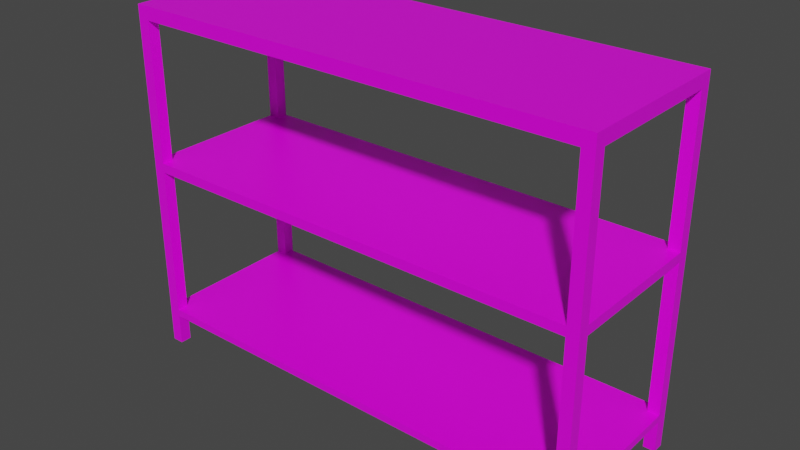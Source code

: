 # Source: Shelf_Mesh.blend  (saved by Blender 2.82.7; exported with 4.5.12 LTS)
import bpy
from mathutils import Matrix  # noqa: F401  (used for matrix-valued properties, if any)

bpy.ops.wm.read_factory_settings(use_empty=True)
scene = bpy.context.scene
scene.name = 'Scene'

# ---- collections
col_collection = bpy.data.collections.new('Collection'); scene.collection.children.link(col_collection)

# ---- images (referenced by path relative to the original .blend; pixels are not part of the script)
import os
ASSET_DIR = os.environ.get("B2B_ASSET_DIR", "")  # directory of the original .blend (textures are referenced by path, not embedded)
HERE = os.path.dirname(os.path.abspath(__file__))  # packed textures are extracted next to this script under _unpacked/

def load_image(name, relpath, width, height, colorspace="sRGB"):
    """Load a texture the original file referenced (path relative to the .blend, or extracted next to this script)."""
    p = next((c for c in (os.path.join(HERE, relpath), os.path.join(ASSET_DIR, relpath)) if relpath and os.path.exists(c)), "")
    if p:
        img = bpy.data.images.load(p, check_existing=True)
        img.name = name
    else:  # same state as the original file: an image datablock whose file is absent (Cycles renders it pink)
        img = bpy.data.images.new(name, width, height)
        img.source = "FILE"
        img.filepath = "//" + (relpath or name)
    img.colorspace_settings.name = colorspace
    return img
img_shelf = load_image('SHELF', 'SHELF.png', 1024, 1024, 'sRGB')

# ---- materials (node trees are filled in below, after node groups)
mat_material = bpy.data.materials.new('Material')
mat_material.alpha_threshold = 0.0
mat_material.use_transparent_shadow = False
mat_material.line_color = (0.0, 0.0, 0.0, 1.0)

# ---- material node trees
mat_material.use_nodes = True; mat_material.node_tree.nodes.clear()
_N = mat_material.node_tree.nodes; _L = mat_material.node_tree.links
n0 = _N.new('ShaderNodeOutputMaterial'); n0.name = 'Material Output'; n0.location = (300, 300)
n1 = _N.new('ShaderNodeBsdfPrincipled'); n1.name = 'Principled BSDF'; n1.location = (10, 300)
n1.distribution = 'GGX'
n1.subsurface_method = 'BURLEY'
n1.inputs[2].default_value = 0.4
n1.inputs[3].default_value = 1.45
n1.inputs[27].default_value = (0.0, 0.0, 0.0, 1.0)
n1.inputs[28].default_value = 1.0
n2 = _N.new('ShaderNodeTexImage'); n2.name = 'Image Texture'; n2.location = (-280, 280)
n2.image = img_shelf
n2.interpolation = 'Closest'
_L.new(n1.outputs[0], n0.inputs[0])
_L.new(n2.outputs[0], n1.inputs[0])
n0.is_active_output = True

# ---- world
world_world = bpy.data.worlds.new('World'); scene.world = world_world
world_world.use_nodes = True; world_world.node_tree.nodes.clear()
_N = world_world.node_tree.nodes; _L = world_world.node_tree.links
n0 = _N.new('ShaderNodeOutputWorld'); n0.name = 'World Output'; n0.location = (300, 300)
n1 = _N.new('ShaderNodeBackground'); n1.name = 'Background'; n1.location = (10, 300)
n1.inputs[0].default_value = (0.05088, 0.05088, 0.05088, 1.0)
_L.new(n1.outputs[0], n0.inputs[0])
n0.is_active_output = True
world_world.color = (0.05088, 0.05088, 0.05088)
world_world.use_sun_shadow = False
world_world.sun_shadow_jitter_overblur = 0.0

# ---- meshes
me_cube = bpy.data.meshes.new('Cube')
me_cube.from_pydata([(1.461, 0.5095, 1.853), (1.461, 0.5095, -0.3398), (1.461, 0.4382, 1.853), (1.461, 0.4382, -0.3398), (1.389, 0.5095, 1.853), (1.389, 0.5095, -0.3398), (1.389, 0.4382, 1.853), (1.389, 0.4382, -0.3398), (1.461, 0.5095, -0.09691), (1.461, 0.5095, -0.1426), (1.389, 0.4382, -0.1426), (1.389, 0.4382, -0.09691), (1.461, 0.4382, -0.09691), (1.461, 0.4382, -0.1426), (1.389, 0.5095, -0.09691), (1.389, 0.5095, -0.1426), (1.389, 0.4382, 0.8493), (1.389, 0.4382, 0.9072), (1.461, 0.5095, 0.9072), (1.461, 0.5095, 0.8493), (1.461, 0.4382, 0.9072), (1.461, 0.4382, 0.8493), (1.389, 0.5095, 0.9072), (1.389, 0.5095, 0.8493), (1.389, 0.4382, 1.771), (1.461, 0.5095, 1.771), (1.461, 0.4382, 1.771), (1.389, 0.5095, 1.771), (-1.461, 0.5095, 1.853), (-1.461, 0.5095, -0.3398), (-1.461, 0.4382, 1.853), (-1.461, 0.4382, -0.3398), (-1.389, 0.5095, 1.853), (-1.389, 0.5095, -0.3398), (-1.389, 0.4382, 1.853), (-1.389, 0.4382, -0.3398), (-1.461, 0.5095, -0.09691), (-1.461, 0.5095, -0.1426), (-1.389, 0.4382, -0.1426), (-1.389, 0.4382, -0.09691), (-1.461, 0.4382, -0.09691), (-1.461, 0.4382, -0.1426), (-1.389, 0.5095, -0.09691), (-1.389, 0.5095, -0.1426), (-1.338e-08, 0.4382, -0.1426), (-1.338e-08, 0.4382, -0.09691), (-1.338e-08, 0.5095, -0.09691), (-1.338e-08, 0.5095, -0.1426), (-1.389, 0.4382, 0.8493), (-1.389, 0.4382, 0.9072), (-1.461, 0.5095, 0.9072), (-1.461, 0.5095, 0.8493), (-1.461, 0.4382, 0.9072), (-1.461, 0.4382, 0.8493), (-1.389, 0.5095, 0.9072), (-1.389, 0.5095, 0.8493), (-1.338e-08, 0.4382, 0.8493), (-1.338e-08, 0.4382, 0.9072), (-1.338e-08, 0.5095, 0.9072), (-1.338e-08, 0.5095, 0.8493), (-1.389, 0.4382, 1.771), (-1.461, 0.5095, 1.771), (-1.461, 0.4382, 1.771), (-1.389, 0.5095, 1.771), (-1.338e-08, 0.4382, 1.771), (-1.338e-08, 0.4382, 1.853), (-1.338e-08, 0.5095, 1.853), (-1.338e-08, 0.5095, 1.771), (1.461, -0.5095, 1.853), (1.461, -0.5095, -0.3398), (1.461, -0.4382, 1.853), (1.461, -0.4382, -0.3398), (1.389, -0.5095, 1.853), (1.389, -0.5095, -0.3398), (1.389, -0.4382, 1.853), (1.389, -0.4382, -0.3398), (1.461, -0.5095, -0.09691), (1.461, -0.5095, -0.1426), (1.389, -0.4382, -0.1426), (1.389, -0.4382, -0.09691), (1.461, -0.4382, -0.09691), (1.461, -0.4382, -0.1426), (1.389, -0.5095, -0.09691), (1.389, -0.5095, -0.1426), (1.389, 7.674e-09, -0.1426), (1.389, 7.674e-09, -0.09691), (1.461, 7.674e-09, -0.09691), (1.461, 7.674e-09, -0.1426), (1.389, -0.4382, 0.8493), (1.389, -0.4382, 0.9072), (1.461, -0.5095, 0.9072), (1.461, -0.5095, 0.8493), (1.461, -0.4382, 0.9072), (1.461, -0.4382, 0.8493), (1.389, -0.5095, 0.9072), (1.389, -0.5095, 0.8493), (1.389, 7.674e-09, 0.8493), (1.389, 7.674e-09, 0.9072), (1.461, 7.674e-09, 0.9072), (1.461, 7.674e-09, 0.8493), (1.389, -0.4382, 1.771), (1.461, -0.5095, 1.771), (1.461, -0.4382, 1.771), (1.389, -0.5095, 1.771), (1.389, 7.674e-09, 1.771), (1.389, 7.674e-09, 1.853), (1.461, 7.674e-09, 1.853), (1.461, 7.674e-09, 1.771), (-1.461, -0.5095, 1.853), (-1.461, -0.5095, -0.3398), (-1.461, -0.4382, 1.853), (-1.461, -0.4382, -0.3398), (-1.389, -0.5095, 1.853), (-1.389, -0.5095, -0.3398), (-1.389, -0.4382, 1.853), (-1.389, -0.4382, -0.3398), (-1.461, -0.5095, -0.09691), (-1.461, -0.5095, -0.1426), (-1.389, -0.4382, -0.1426), (-1.389, -0.4382, -0.09691), (-1.461, -0.4382, -0.09691), (-1.461, -0.4382, -0.1426), (-1.389, -0.5095, -0.09691), (-1.389, -0.5095, -0.1426), (-1.389, 7.674e-09, -0.1426), (-1.389, 7.674e-09, -0.09691), (-1.461, 7.674e-09, -0.09691), (-1.461, 7.674e-09, -0.1426), (-1.338e-08, -0.4382, -0.1426), (-1.338e-08, -0.4382, -0.09691), (-1.338e-08, -0.5095, -0.09691), (-1.338e-08, -0.5095, -0.1426), (-1.389, -0.4382, 0.8493), (-1.389, -0.4382, 0.9072), (-1.461, -0.5095, 0.9072), (-1.461, -0.5095, 0.8493), (-1.461, -0.4382, 0.9072), (-1.461, -0.4382, 0.8493), (-1.389, -0.5095, 0.9072), (-1.389, -0.5095, 0.8493), (-1.389, 7.674e-09, 0.8493), (-1.389, 7.674e-09, 0.9072), (-1.461, 7.674e-09, 0.9072), (-1.461, 7.674e-09, 0.8493), (-1.338e-08, -0.4382, 0.8493), (-1.338e-08, -0.4382, 0.9072), (-1.338e-08, -0.5095, 0.9072), (-1.338e-08, -0.5095, 0.8493), (-1.389, -0.4382, 1.771), (-1.461, -0.5095, 1.771), (-1.461, -0.4382, 1.771), (-1.389, -0.5095, 1.771), (-1.338e-08, -0.4382, 1.771), (-1.338e-08, -0.4382, 1.853), (-1.338e-08, -0.5095, 1.853), (-1.338e-08, -0.5095, 1.771), (-1.389, 7.674e-09, 1.771), (-1.389, 7.674e-09, 1.853), (-1.461, 7.674e-09, 1.853), (-1.461, 7.674e-09, 1.771)], [], [(0, 4, 6, 2), (2, 6, 105, 106), (4, 27, 67, 66), (5, 1, 3, 7), (25, 0, 2, 26), (27, 4, 0, 25), (5, 15, 9, 1), (15, 14, 8, 9), (1, 9, 13, 3), (9, 8, 12, 13), (7, 10, 15, 5), (10, 11, 45, 44), (3, 13, 10, 7), (13, 12, 86, 87), (11, 10, 84, 85), (10, 13, 87, 84), (12, 11, 85, 86), (15, 10, 44, 47), (11, 14, 46, 45), (14, 15, 47, 46), (14, 23, 19, 8), (23, 22, 18, 19), (8, 19, 21, 12), (19, 18, 20, 21), (11, 16, 23, 14), (17, 22, 58, 57), (12, 21, 16, 11), (20, 17, 97, 98), (21, 20, 98, 99), (16, 21, 99, 96), (17, 16, 96, 97), (22, 23, 59, 58), (16, 17, 57, 56), (23, 16, 56, 59), (22, 27, 25, 18), (18, 25, 26, 20), (17, 24, 27, 22), (20, 26, 24, 17), (6, 4, 66, 65), (27, 24, 64, 67), (24, 6, 65, 64), (24, 26, 107, 104), (6, 24, 104, 105), (26, 2, 106, 107), (28, 30, 34, 32), (30, 158, 157, 34), (32, 66, 67, 63), (33, 35, 31, 29), (61, 62, 30, 28), (63, 61, 28, 32), (33, 29, 37, 43), (43, 37, 36, 42), (29, 31, 41, 37), (37, 41, 40, 36), (35, 33, 43, 38), (38, 44, 45, 39), (31, 35, 38, 41), (41, 127, 126, 40), (39, 125, 124, 38), (38, 124, 127, 41), (40, 126, 125, 39), (44, 47, 46, 45), (43, 47, 44, 38), (39, 45, 46, 42), (42, 46, 47, 43), (42, 36, 51, 55), (55, 51, 50, 54), (36, 40, 53, 51), (51, 53, 52, 50), (39, 42, 55, 48), (49, 57, 58, 54), (40, 39, 48, 53), (52, 142, 141, 49), (53, 143, 142, 52), (48, 140, 143, 53), (49, 141, 140, 48), (56, 59, 58, 57), (54, 58, 59, 55), (48, 56, 57, 49), (55, 59, 56, 48), (54, 50, 61, 63), (50, 52, 62, 61), (49, 54, 63, 60), (52, 49, 60, 62), (64, 67, 66, 65), (34, 65, 66, 32), (63, 67, 64, 60), (60, 64, 65, 34), (60, 156, 159, 62), (34, 157, 156, 60), (62, 159, 158, 30), (68, 70, 74, 72), (70, 106, 105, 74), (72, 154, 155, 103), (73, 75, 71, 69), (101, 102, 70, 68), (103, 101, 68, 72), (73, 69, 77, 83), (83, 77, 76, 82), (69, 71, 81, 77), (77, 81, 80, 76), (75, 73, 83, 78), (78, 128, 129, 79), (71, 75, 78, 81), (81, 87, 86, 80), (87, 84, 85, 86), (79, 85, 84, 78), (78, 84, 87, 81), (80, 86, 85, 79), (83, 131, 128, 78), (79, 129, 130, 82), (82, 130, 131, 83), (82, 76, 91, 95), (95, 91, 90, 94), (76, 80, 93, 91), (91, 93, 92, 90), (79, 82, 95, 88), (89, 145, 146, 94), (80, 79, 88, 93), (92, 98, 97, 89), (99, 96, 97, 98), (93, 99, 98, 92), (88, 96, 99, 93), (89, 97, 96, 88), (94, 146, 147, 95), (88, 144, 145, 89), (95, 147, 144, 88), (94, 90, 101, 103), (90, 92, 102, 101), (89, 94, 103, 100), (92, 89, 100, 102), (74, 153, 154, 72), (103, 155, 152, 100), (100, 152, 153, 74), (107, 104, 105, 106), (100, 104, 107, 102), (74, 105, 104, 100), (102, 107, 106, 70), (108, 112, 114, 110), (110, 114, 157, 158), (112, 151, 155, 154), (113, 109, 111, 115), (149, 108, 110, 150), (151, 112, 108, 149), (113, 123, 117, 109), (123, 122, 116, 117), (109, 117, 121, 111), (117, 116, 120, 121), (115, 118, 123, 113), (118, 119, 129, 128), (111, 121, 118, 115), (121, 120, 126, 127), (127, 126, 125, 124), (119, 118, 124, 125), (118, 121, 127, 124), (120, 119, 125, 126), (128, 129, 130, 131), (123, 118, 128, 131), (119, 122, 130, 129), (122, 123, 131, 130), (122, 139, 135, 116), (139, 138, 134, 135), (116, 135, 137, 120), (135, 134, 136, 137), (119, 132, 139, 122), (133, 138, 146, 145), (120, 137, 132, 119), (136, 133, 141, 142), (143, 142, 141, 140), (137, 136, 142, 143), (132, 137, 143, 140), (133, 132, 140, 141), (144, 145, 146, 147), (138, 139, 147, 146), (132, 133, 145, 144), (139, 132, 144, 147), (138, 151, 149, 134), (134, 149, 150, 136), (133, 148, 151, 138), (136, 150, 148, 133), (152, 153, 154, 155), (114, 112, 154, 153), (151, 148, 152, 155), (148, 114, 153, 152), (159, 158, 157, 156), (148, 150, 159, 156), (114, 148, 156, 157), (150, 110, 158, 159), (34, 157, 114, 153, 74, 105, 6, 65), (57, 49, 141, 133, 145, 89, 97, 17), (79, 85, 11, 45, 39, 125, 119, 129), (104, 100, 152, 148, 156, 60, 64, 24), (88, 144, 132, 140, 48, 56, 16, 96)])
_uv = me_cube.uv_layers.new(name='UVMap')
_uv.uv.foreach_set('vector', [0.1406, 0.5859, 0.1406, 0.5938, 0.1328, 0.5938, 0.1328, 0.5859, 0.1328, 0.5859, 0.1328, 0.5938, 0.08594, 0.5938, 0.08594, 0.5859, 0.0625, 0.09375, 0.07031, 0.09375, 0.07031, 0.25, 0.0625, 0.25, 0.4297, 0.875, 0.4297, 0.8828, 0.4219, 0.8828, 0.4219, 0.875, 0.4219, 0.8047, 0.4219, 0.8125, 0.4141, 0.8125, 0.4141, 0.8047, 0.07031, 0.09375, 0.0625, 0.09375, 0.0625, 0.08594, 0.07031, 0.08594, 0.3047, 0.09375, 0.2812, 0.09375, 0.2812, 0.08594, 0.3047, 0.08594, 0.2812, 0.09375, 0.2812, 0.09375, 0.2812, 0.08594, 0.2812, 0.08594, 0.4219, 0.5625, 0.4219, 0.5859, 0.4141, 0.5859, 0.4141, 0.5625, 0.4219, 0.5859, 0.4219, 0.5938, 0.4141, 0.5938, 0.4141, 0.5859, 0.3438, 0.9062, 0.3438, 0.8828, 0.3516, 0.8828, 0.3516, 0.9062, 0.5, 0.9609, 0.5, 0.9609, 0.5, 0.7969, 0.5, 0.7969, 0.3438, 0.9062, 0.3438, 0.8828, 0.3516, 0.8828, 0.3516, 0.9062, 0.4141, 0.5859, 0.4141, 0.5938, 0.3594, 0.5938, 0.3594, 0.5859, 0.5078, 0.4844, 0.5078, 0.4844, 0.5078, 0.5391, 0.5078, 0.5391, 0.5312, 0.375, 0.5391, 0.375, 0.5391, 0.4219, 0.5312, 0.4219, 0.1328, 0.5859, 0.1328, 0.5938, 0.08594, 0.5938, 0.08594, 0.5859, 0.5156, 0.3359, 0.5078, 0.3359, 0.5078, 0.1719, 0.5156, 0.1719, 0.1328, 0.5938, 0.1406, 0.5938, 0.1406, 0.75, 0.1328, 0.75, 0.2812, 0.09375, 0.2812, 0.09375, 0.2812, 0.25, 0.2812, 0.25, 0.2812, 0.09375, 0.1719, 0.09375, 0.1719, 0.08594, 0.2812, 0.08594, 0.1719, 0.09375, 0.1641, 0.09375, 0.1641, 0.08594, 0.1719, 0.08594, 0.4219, 0.5938, 0.4219, 0.6953, 0.4141, 0.6953, 0.4141, 0.5938, 0.4219, 0.6953, 0.4219, 0.7031, 0.4141, 0.7031, 0.4141, 0.6953, 0.4453, 0.25, 0.4453, 0.1406, 0.4531, 0.1406, 0.4531, 0.25, 0.3672, 0.07812, 0.375, 0.07812, 0.375, 0.2344, 0.3672, 0.2344, 0.4453, 0.25, 0.4453, 0.1406, 0.4531, 0.1406, 0.4531, 0.25, 0.3984, 0.3828, 0.3906, 0.3828, 0.3906, 0.3359, 0.3984, 0.3359, 0.4141, 0.6953, 0.4141, 0.7031, 0.3594, 0.7031, 0.3594, 0.6953, 0.3906, 0.2891, 0.3984, 0.2891, 0.3984, 0.3359, 0.3906, 0.3359, 0.5078, 0.4844, 0.5156, 0.4844, 0.5156, 0.5391, 0.5078, 0.5391, 0.1641, 0.09375, 0.1719, 0.09375, 0.1719, 0.25, 0.1641, 0.25, 0.5703, 0.6406, 0.5781, 0.6406, 0.5781, 0.7969, 0.5703, 0.7969, 0.375, 0.3984, 0.3672, 0.3984, 0.3672, 0.2344, 0.375, 0.2344, 0.1641, 0.09375, 0.07031, 0.09375, 0.07031, 0.08594, 0.1641, 0.08594, 0.4219, 0.7031, 0.4219, 0.8047, 0.4141, 0.8047, 0.4141, 0.7031, 0.4453, 0.25, 0.4453, 0.1484, 0.4531, 0.1484, 0.4531, 0.25, 0.4453, 0.25, 0.4453, 0.1484, 0.4531, 0.1484, 0.4531, 0.25, 0.1328, 0.5938, 0.1406, 0.5938, 0.1406, 0.75, 0.1328, 0.75, 0.375, 0.3984, 0.3672, 0.3984, 0.3672, 0.2344, 0.375, 0.2344, 0.4688, 0.05469, 0.4766, 0.05469, 0.4766, 0.2109, 0.4688, 0.2109, 0.3906, 0.2891, 0.3984, 0.2891, 0.3984, 0.3359, 0.3906, 0.3359, 0.4453, 0.2969, 0.4531, 0.2969, 0.4531, 0.3516, 0.4453, 0.3516, 0.4141, 0.8047, 0.4141, 0.8125, 0.3594, 0.8125, 0.3594, 0.8047, 0.1406, 0.9141, 0.1328, 0.9141, 0.1328, 0.9062, 0.1406, 0.9062, 0.1328, 0.9141, 0.08594, 0.9141, 0.08594, 0.9062, 0.1328, 0.9062, 0.0625, 0.4062, 0.0625, 0.25, 0.07031, 0.25, 0.07031, 0.4062, 0.4297, 0.8828, 0.4219, 0.8828, 0.4219, 0.875, 0.4297, 0.875, 0.3047, 0.8047, 0.3125, 0.8047, 0.3125, 0.8125, 0.3047, 0.8125, 0.07031, 0.4062, 0.07031, 0.4141, 0.0625, 0.4141, 0.0625, 0.4062, 0.3047, 0.4062, 0.3047, 0.4141, 0.2812, 0.4141, 0.2812, 0.4062, 0.2812, 0.4062, 0.2812, 0.4141, 0.2812, 0.4141, 0.2812, 0.4062, 0.3047, 0.5625, 0.3125, 0.5625, 0.3125, 0.5859, 0.3047, 0.5859, 0.3047, 0.5859, 0.3125, 0.5859, 0.3125, 0.5938, 0.3047, 0.5938, 0.3516, 0.9062, 0.3438, 0.9062, 0.3438, 0.8828, 0.3516, 0.8828, 0.5, 0.6406, 0.5, 0.7969, 0.5, 0.7969, 0.5, 0.6406, 0.3516, 0.9062, 0.3438, 0.9062, 0.3438, 0.8828, 0.3516, 0.8828, 0.3125, 0.5859, 0.3594, 0.5859, 0.3594, 0.5938, 0.3125, 0.5938, 0.6172, 1.0, 0.6172, 0.9531, 0.6172, 0.9531, 0.6172, 1.0, 0.5391, 0.375, 0.5391, 0.4219, 0.5312, 0.4219, 0.5312, 0.375, 0.1328, 0.9141, 0.08594, 0.9141, 0.08594, 0.9062, 0.1328, 0.9062, 0.3516, 0.8125, 0.3516, 0.8203, 0.3438, 0.8203, 0.3438, 0.8125, 0.5156, 0.01562, 0.5156, 0.1719, 0.5078, 0.1719, 0.5078, 0.01562, 0.1328, 0.9062, 0.1328, 0.75, 0.1406, 0.75, 0.1406, 0.9062, 0.2812, 0.4062, 0.2812, 0.25, 0.2812, 0.25, 0.2812, 0.4062, 0.2812, 0.4062, 0.2812, 0.4141, 0.1719, 0.4141, 0.1719, 0.4062, 0.1719, 0.4062, 0.1719, 0.4141, 0.1641, 0.4141, 0.1641, 0.4062, 0.3047, 0.5938, 0.3125, 0.5938, 0.3125, 0.6953, 0.3047, 0.6953, 0.3047, 0.6953, 0.3125, 0.6953, 0.3125, 0.7031, 0.3047, 0.7031, 0.4453, 0.1406, 0.4531, 0.1406, 0.4531, 0.25, 0.4453, 0.25, 0.3672, 0.3984, 0.3672, 0.2344, 0.375, 0.2344, 0.375, 0.3984, 0.4531, 0.25, 0.4453, 0.25, 0.4453, 0.1406, 0.4531, 0.1406, 0.3906, 0.3828, 0.3906, 0.3359, 0.3984, 0.3359, 0.3984, 0.3828, 0.3125, 0.6953, 0.3594, 0.6953, 0.3594, 0.7031, 0.3125, 0.7031, 0.3984, 0.2891, 0.3984, 0.3359, 0.3906, 0.3359, 0.3906, 0.2891, 0.5078, 0.5859, 0.5078, 0.5391, 0.5156, 0.5391, 0.5156, 0.5859, 0.3516, 0.8125, 0.3516, 0.8203, 0.3438, 0.8203, 0.3438, 0.8125, 0.1641, 0.4062, 0.1641, 0.25, 0.1719, 0.25, 0.1719, 0.4062, 0.5703, 0.9609, 0.5703, 0.7969, 0.5781, 0.7969, 0.5781, 0.9609, 0.375, 0.07812, 0.375, 0.2344, 0.3672, 0.2344, 0.3672, 0.07812, 0.1641, 0.4062, 0.1641, 0.4141, 0.07031, 0.4141, 0.07031, 0.4062, 0.3047, 0.7031, 0.3125, 0.7031, 0.3125, 0.8047, 0.3047, 0.8047, 0.4531, 0.25, 0.4453, 0.25, 0.4453, 0.1484, 0.4531, 0.1484, 0.4531, 0.25, 0.4453, 0.25, 0.4453, 0.1484, 0.4531, 0.1484, 0.3828, 0.8906, 0.375, 0.8906, 0.375, 0.875, 0.3828, 0.875, 0.1328, 0.9062, 0.1328, 0.75, 0.1406, 0.75, 0.1406, 0.9062, 0.375, 0.07812, 0.375, 0.2344, 0.3672, 0.2344, 0.3672, 0.07812, 0.4688, 0.375, 0.4688, 0.2109, 0.4766, 0.2109, 0.4766, 0.375, 0.3984, 0.2891, 0.3984, 0.3359, 0.3906, 0.3359, 0.3906, 0.2891, 0.4453, 0.3984, 0.4453, 0.3516, 0.4531, 0.3516, 0.4531, 0.3984, 0.3125, 0.8047, 0.3594, 0.8047, 0.3594, 0.8125, 0.3125, 0.8125, 0.03125, 0.5859, 0.03906, 0.5859, 0.03906, 0.5938, 0.03125, 0.5938, 0.03906, 0.5859, 0.08594, 0.5859, 0.08594, 0.5938, 0.03906, 0.5938, 0.0625, 0.4062, 0.0625, 0.25, 0.07031, 0.25, 0.07031, 0.4062, 0.4219, 0.875, 0.4297, 0.875, 0.4297, 0.8828, 0.4219, 0.8828, 0.3047, 0.8047, 0.3125, 0.8047, 0.3125, 0.8125, 0.3047, 0.8125, 0.07031, 0.4062, 0.07031, 0.4141, 0.0625, 0.4141, 0.0625, 0.4062, 0.3047, 0.4062, 0.3047, 0.4141, 0.2812, 0.4141, 0.2812, 0.4062, 0.2812, 0.4062, 0.2812, 0.4141, 0.2812, 0.4141, 0.2812, 0.4062, 0.3047, 0.5625, 0.3125, 0.5625, 0.3125, 0.5859, 0.3047, 0.5859, 0.3047, 0.5859, 0.3125, 0.5859, 0.3125, 0.5938, 0.3047, 0.5938, 0.3516, 0.9062, 0.3438, 0.9062, 0.3438, 0.8828, 0.3516, 0.8828, 0.4922, 0.6406, 0.4922, 0.7969, 0.4922, 0.7969, 0.4922, 0.6406, 0.3516, 0.9062, 0.3438, 0.9062, 0.3438, 0.8828, 0.3516, 0.8828, 0.3125, 0.5859, 0.3594, 0.5859, 0.3594, 0.5938, 0.3125, 0.5938, 0.3516, 0.8125, 0.3516, 0.8203, 0.3438, 0.8203, 0.3438, 0.8125, 0.5078, 0.5859, 0.5078, 0.5391, 0.5078, 0.5391, 0.5078, 0.5859, 0.5312, 0.4766, 0.5312, 0.4219, 0.5391, 0.4219, 0.5391, 0.4766, 0.03906, 0.5859, 0.08594, 0.5859, 0.08594, 0.5938, 0.03906, 0.5938, 0.5156, 0.01562, 0.5156, 0.1719, 0.5078, 0.1719, 0.5078, 0.01562, 0.03906, 0.5938, 0.03906, 0.75, 0.03125, 0.75, 0.03125, 0.5938, 0.2812, 0.4062, 0.2812, 0.25, 0.2812, 0.25, 0.2812, 0.4062, 0.2812, 0.4062, 0.2812, 0.4141, 0.1719, 0.4141, 0.1719, 0.4062, 0.1719, 0.4062, 0.1719, 0.4141, 0.1641, 0.4141, 0.1641, 0.4062, 0.3047, 0.5938, 0.3125, 0.5938, 0.3125, 0.6953, 0.3047, 0.6953, 0.3047, 0.6953, 0.3125, 0.6953, 0.3125, 0.7031, 0.3047, 0.7031, 0.4531, 0.25, 0.4453, 0.25, 0.4453, 0.1406, 0.4531, 0.1406, 0.3672, 0.3984, 0.3672, 0.2344, 0.375, 0.2344, 0.375, 0.3984, 0.4531, 0.25, 0.4453, 0.25, 0.4453, 0.1406, 0.4531, 0.1406, 0.3984, 0.2891, 0.3984, 0.3359, 0.3906, 0.3359, 0.3906, 0.2891, 0.3516, 0.8125, 0.3516, 0.8203, 0.3438, 0.8203, 0.3438, 0.8125, 0.3125, 0.6953, 0.3594, 0.6953, 0.3594, 0.7031, 0.3125, 0.7031, 0.3906, 0.3828, 0.3906, 0.3359, 0.3984, 0.3359, 0.3984, 0.3828, 0.5078, 0.5859, 0.5078, 0.5391, 0.5156, 0.5391, 0.5156, 0.5859, 0.1641, 0.4062, 0.1641, 0.25, 0.1719, 0.25, 0.1719, 0.4062, 0.4844, 0.6406, 0.4844, 0.7969, 0.4766, 0.7969, 0.4766, 0.6406, 0.375, 0.07812, 0.375, 0.2344, 0.3672, 0.2344, 0.3672, 0.07812, 0.1641, 0.4062, 0.1641, 0.4141, 0.07031, 0.4141, 0.07031, 0.4062, 0.3047, 0.7031, 0.3125, 0.7031, 0.3125, 0.8047, 0.3047, 0.8047, 0.4531, 0.25, 0.4453, 0.25, 0.4453, 0.1484, 0.4531, 0.1484, 0.4453, 0.1484, 0.4531, 0.1484, 0.4531, 0.25, 0.4453, 0.25, 0.03906, 0.5938, 0.03906, 0.75, 0.03125, 0.75, 0.03125, 0.5938, 0.375, 0.07812, 0.375, 0.2344, 0.3672, 0.2344, 0.3672, 0.07812, 0.4688, 0.375, 0.4688, 0.2109, 0.4766, 0.2109, 0.4766, 0.375, 0.3828, 0.8906, 0.375, 0.8906, 0.375, 0.875, 0.3828, 0.875, 0.3906, 0.3828, 0.3906, 0.3359, 0.3984, 0.3359, 0.3984, 0.3828, 0.4453, 0.3984, 0.4453, 0.3516, 0.4531, 0.3516, 0.4531, 0.3984, 0.3125, 0.8047, 0.3594, 0.8047, 0.3594, 0.8125, 0.3125, 0.8125, 0.03125, 0.9141, 0.03125, 0.9062, 0.03906, 0.9062, 0.03906, 0.9141, 0.03906, 0.9141, 0.03906, 0.9062, 0.08594, 0.9062, 0.08594, 0.9141, 0.0625, 0.09375, 0.07031, 0.09375, 0.07031, 0.25, 0.0625, 0.25, 0.4219, 0.8828, 0.4219, 0.875, 0.4297, 0.875, 0.4297, 0.8828, 0.4219, 0.8047, 0.4219, 0.8125, 0.4141, 0.8125, 0.4141, 0.8047, 0.07031, 0.09375, 0.0625, 0.09375, 0.0625, 0.08594, 0.07031, 0.08594, 0.3047, 0.09375, 0.2812, 0.09375, 0.2812, 0.08594, 0.3047, 0.08594, 0.2812, 0.09375, 0.2812, 0.09375, 0.2812, 0.08594, 0.2812, 0.08594, 0.4219, 0.5625, 0.4219, 0.5859, 0.4141, 0.5859, 0.4141, 0.5625, 0.4219, 0.5859, 0.4219, 0.5938, 0.4141, 0.5938, 0.4141, 0.5859, 0.3438, 0.9062, 0.3438, 0.8828, 0.3516, 0.8828, 0.3516, 0.9062, 0.4922, 0.9609, 0.4922, 0.9609, 0.4922, 0.7969, 0.4922, 0.7969, 0.3438, 0.9062, 0.3438, 0.8828, 0.3516, 0.8828, 0.3516, 0.9062, 0.4141, 0.5859, 0.4141, 0.5938, 0.3594, 0.5938, 0.3594, 0.5859, 0.3516, 0.8203, 0.3438, 0.8203, 0.3438, 0.8125, 0.3516, 0.8125, 0.6172, 0.8984, 0.6172, 0.8984, 0.6172, 0.9531, 0.6172, 0.9531, 0.5391, 0.4766, 0.5312, 0.4766, 0.5312, 0.4219, 0.5391, 0.4219, 0.03906, 0.9141, 0.03906, 0.9062, 0.08594, 0.9062, 0.08594, 0.9141, 0.3516, 0.8203, 0.3438, 0.8203, 0.3438, 0.8125, 0.3516, 0.8125, 0.5156, 0.3359, 0.5078, 0.3359, 0.5078, 0.1719, 0.5156, 0.1719, 0.03906, 0.9062, 0.03125, 0.9062, 0.03125, 0.75, 0.03906, 0.75, 0.2812, 0.09375, 0.2812, 0.09375, 0.2812, 0.25, 0.2812, 0.25, 0.2812, 0.09375, 0.1719, 0.09375, 0.1719, 0.08594, 0.2812, 0.08594, 0.1719, 0.09375, 0.1641, 0.09375, 0.1641, 0.08594, 0.1719, 0.08594, 0.4219, 0.5938, 0.4219, 0.6953, 0.4141, 0.6953, 0.4141, 0.5938, 0.4219, 0.6953, 0.4219, 0.7031, 0.4141, 0.7031, 0.4141, 0.6953, 0.4531, 0.1406, 0.4531, 0.25, 0.4453, 0.25, 0.4453, 0.1406, 0.3672, 0.07812, 0.375, 0.07812, 0.375, 0.2344, 0.3672, 0.2344, 0.4453, 0.25, 0.4453, 0.1406, 0.4531, 0.1406, 0.4531, 0.25, 0.3906, 0.2891, 0.3984, 0.2891, 0.3984, 0.3359, 0.3906, 0.3359, 0.3438, 0.8125, 0.3516, 0.8125, 0.3516, 0.8203, 0.3438, 0.8203, 0.4141, 0.6953, 0.4141, 0.7031, 0.3594, 0.7031, 0.3594, 0.6953, 0.3984, 0.3828, 0.3906, 0.3828, 0.3906, 0.3359, 0.3984, 0.3359, 0.5078, 0.4844, 0.5156, 0.4844, 0.5156, 0.5391, 0.5078, 0.5391, 0.3516, 0.8203, 0.3438, 0.8203, 0.3438, 0.8125, 0.3516, 0.8125, 0.1641, 0.09375, 0.1719, 0.09375, 0.1719, 0.25, 0.1641, 0.25, 0.4844, 0.9609, 0.4766, 0.9609, 0.4766, 0.7969, 0.4844, 0.7969, 0.375, 0.3984, 0.3672, 0.3984, 0.3672, 0.2344, 0.375, 0.2344, 0.1641, 0.09375, 0.07031, 0.09375, 0.07031, 0.08594, 0.1641, 0.08594, 0.4219, 0.7031, 0.4219, 0.8047, 0.4141, 0.8047, 0.4141, 0.7031, 0.4453, 0.25, 0.4453, 0.1484, 0.4531, 0.1484, 0.4531, 0.25, 0.4453, 0.25, 0.4453, 0.1484, 0.4531, 0.1484, 0.4531, 0.25, 0.375, 0.8906, 0.375, 0.875, 0.3828, 0.875, 0.3828, 0.8906, 0.03906, 0.9062, 0.03125, 0.9062, 0.03125, 0.75, 0.03906, 0.75, 0.375, 0.3984, 0.3672, 0.3984, 0.3672, 0.2344, 0.375, 0.2344, 0.4688, 0.05469, 0.4766, 0.05469, 0.4766, 0.2109, 0.4688, 0.2109, 0.375, 0.8906, 0.375, 0.875, 0.3828, 0.875, 0.3828, 0.8906, 0.3984, 0.3828, 0.3906, 0.3828, 0.3906, 0.3359, 0.3984, 0.3359, 0.4453, 0.2969, 0.4531, 0.2969, 0.4531, 0.3516, 0.4453, 0.3516, 0.4141, 0.8047, 0.4141, 0.8125, 0.3594, 0.8125, 0.3594, 0.8047, 0.1953, 0.8984, 0.2422, 0.8984, 0.2891, 0.8984, 0.2891, 0.7344, 0.2891, 0.5781, 0.2422, 0.5781, 0.1953, 0.5781, 0.1953, 0.7344, 0.1953, 0.7344, 0.1953, 0.8984, 0.2422, 0.8984, 0.2891, 0.8984, 0.2891, 0.7344, 0.2891, 0.5781, 0.2422, 0.5781, 0.1953, 0.5781, 0.03906, 0.5938, 0.08594, 0.5938, 0.1328, 0.5938, 0.1328, 0.75, 0.1328, 0.9062, 0.08594, 0.9062, 0.03906, 0.9062, 0.03906, 0.75, 0.0, 0.0, 0.0, 0.0, 0.0, 0.0, 0.0, 0.0, 0.0, 0.0, 0.0, 0.0, 0.0, 0.0, 0.0, 0.0, 0.0, 0.0, 0.0, 0.0, 0.0, 0.0, 0.0, 0.0, 0.0, 0.0, 0.0, 0.0, 0.0, 0.0, 0.0, 0.0])
me_cube.materials.append(mat_material)
me_cube.use_remesh_preserve_volume = False
me_cube.use_remesh_preserve_attributes = False
me_cube.use_mirror_vertex_groups = False
me_cube.update()

# ---- objects
ob_cube = bpy.data.objects.new('Cube', me_cube)

# ---- transforms, parenting, visibility, modifiers, constraints
ob_cube.location = (0.0, 0.0, 0.0)
ob_cube.lock_rotations_4d = False
ob_cube.empty_display_type = 'ARROWS'
ob_cube.lineart.crease_threshold = 0.0

# ---- collection membership
col_collection.objects.link(ob_cube)

# ---- scene / render settings (as saved in the file)
scene.frame_start = 1; scene.frame_end = 250; scene.frame_set(1)
scene.render.engine = 'BLENDER_EEVEE_NEXT'
scene.cycles.use_denoising = False
scene.cycles.samples = 128
scene.cycles.sampling_pattern = 'TABULATED_SOBOL'
scene.cycles.use_adaptive_sampling = False
scene.cycles.use_light_tree = False
scene.view_settings.view_transform = 'Filmic'
scene.unit_settings.scale_length = 20.0
bpy.context.view_layer.update()

# ---- added for rendering (the .blend has no active camera and no usable light): camera, sun
cam_auto = bpy.data.cameras.new('AutoCamera')
cam_auto.lens = 50.0
cam_auto.sensor_width = 36.0
cam_auto.clip_end = 1000.0
ob_auto_camera = bpy.data.objects.new('AutoCamera', cam_auto)
scene.collection.objects.link(ob_auto_camera)
ob_auto_camera.location = (3.50928, -4.21114, 3.56421)
ob_auto_camera.rotation_euler = (1.09748, -7.21219e-08, 0.694738)
scene.camera = ob_auto_camera
light_auto_sun = bpy.data.lights.new('AutoSun', 'SUN')
light_auto_sun.energy = 3.0
light_auto_sun.angle = 0.0523599
ob_auto_sun = bpy.data.objects.new('AutoSun', light_auto_sun)
scene.collection.objects.link(ob_auto_sun)
ob_auto_sun.rotation_euler = (0.872665, 0.174533, 0.523599)
bpy.context.view_layer.update()
